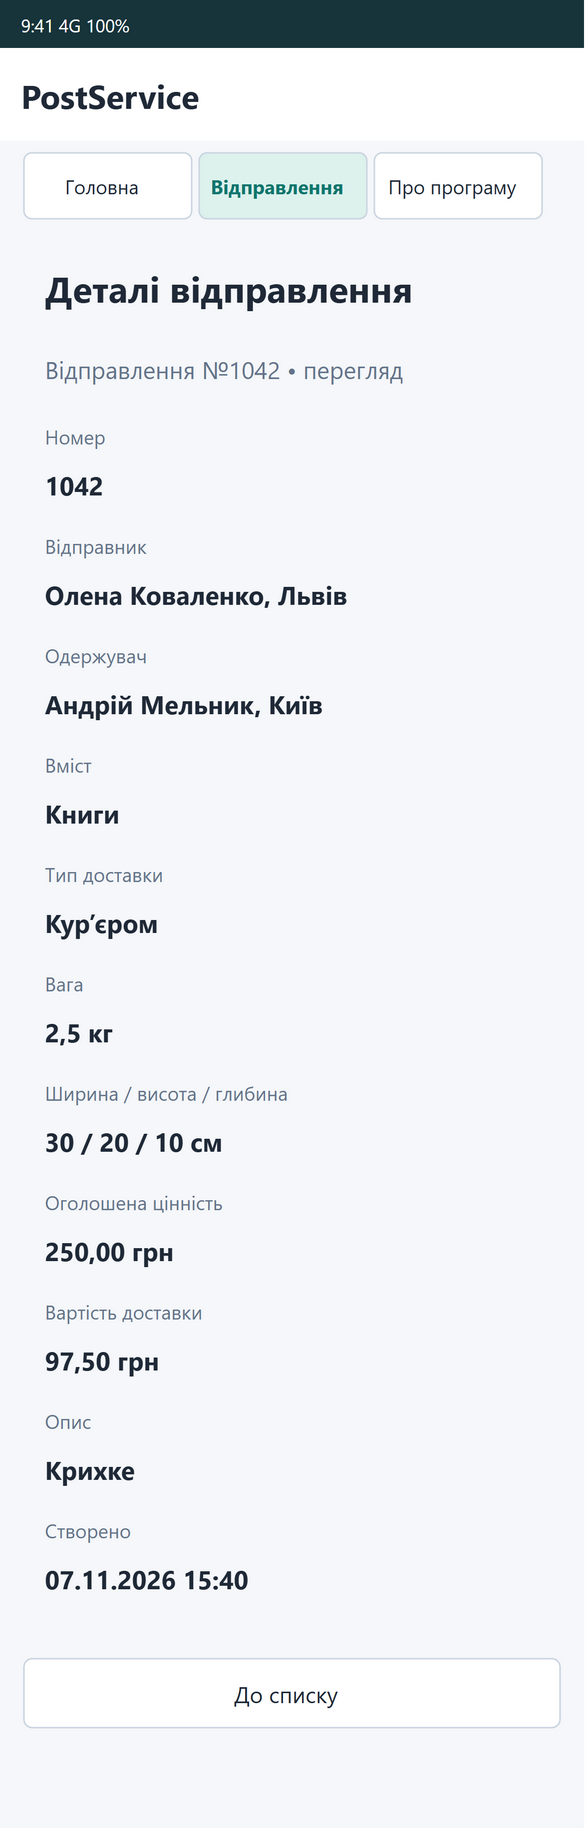

The diagram above was exported from draw.io. Its source (the exported page's mxGraphModel, read from the mxfile embedded in the PNG):
<mxGraphModel dx="390" dy="1220" grid="0" gridSize="10" guides="1" tooltips="1" connect="1" arrows="1" fold="1" page="1" pageScale="1" pageWidth="390" pageHeight="1220" math="0" shadow="0" background="#FFFFFF">
  <root>
    <mxCell id="0" />
    <mxCell id="1" parent="0" />
    <mxCell id="mobile-details-c2" value="" vertex="1" parent="1" style="rounded=0;arcSize=12;whiteSpace=wrap;html=0;fillColor=#F5F7FA;strokeColor=none;fontFamily=Segoe UI;fontSize=16;fontColor=#1F2937;fontStyle=0;align=left;verticalAlign=middle;spacingLeft=12;spacingRight=8;spacingTop=2;spacingBottom=2;">
      <mxGeometry x="0" y="0" width="390" height="1220" as="geometry" />
    </mxCell>
    <mxCell id="mobile-details-c3" value="9:41                         4G     100%" vertex="1" parent="1" style="rounded=0;arcSize=12;whiteSpace=wrap;html=0;fillColor=#17343B;strokeColor=none;fontFamily=Segoe UI;fontSize=12;fontColor=#FFFFFF;fontStyle=0;align=left;verticalAlign=middle;spacingLeft=12;spacingRight=8;spacingTop=2;spacingBottom=2;">
      <mxGeometry x="0" y="0" width="390" height="32" as="geometry" />
    </mxCell>
    <object id="mobile-details-c4" label="PostService" link="data:page/id,mobile-home">
      <mxCell vertex="1" parent="1" style="rounded=0;arcSize=12;whiteSpace=wrap;html=0;fillColor=#FFFFFF;strokeColor=none;fontFamily=Segoe UI;fontSize=22;fontColor=#1F2937;fontStyle=1;align=left;verticalAlign=middle;spacingLeft=12;spacingRight=8;spacingTop=2;spacingBottom=2;">
        <mxGeometry x="0" y="32" width="390" height="62" as="geometry" />
      </mxCell>
    </object>
    <object id="mobile-details-c5" label="Головна" link="data:page/id,mobile-home">
      <mxCell vertex="1" parent="1" style="rounded=1;arcSize=12;whiteSpace=wrap;html=0;fillColor=#FFFFFF;strokeColor=#CBD5E1;fontFamily=Segoe UI;fontSize=13;fontColor=#1F2937;fontStyle=0;align=center;verticalAlign=middle;spacingLeft=0;spacingRight=8;spacingTop=2;spacingBottom=2;">
        <mxGeometry x="16" y="102" width="112" height="44" as="geometry" />
      </mxCell>
    </object>
    <object id="mobile-details-c6" label="Відправлення" link="data:page/id,mobile-list">
      <mxCell vertex="1" parent="1" style="rounded=1;arcSize=12;whiteSpace=wrap;html=0;fillColor=#DDF2ED;strokeColor=#CBD5E1;fontFamily=Segoe UI;fontSize=13;fontColor=#0F766E;fontStyle=1;align=center;verticalAlign=middle;spacingLeft=0;spacingRight=8;spacingTop=2;spacingBottom=2;">
        <mxGeometry x="133" y="102" width="112" height="44" as="geometry" />
      </mxCell>
    </object>
    <object id="mobile-details-c7" label="Про програму" link="data:page/id,mobile-about">
      <mxCell vertex="1" parent="1" style="rounded=1;arcSize=12;whiteSpace=wrap;html=0;fillColor=#FFFFFF;strokeColor=#CBD5E1;fontFamily=Segoe UI;fontSize=13;fontColor=#1F2937;fontStyle=0;align=center;verticalAlign=middle;spacingLeft=0;spacingRight=8;spacingTop=2;spacingBottom=2;">
        <mxGeometry x="250" y="102" width="112" height="44" as="geometry" />
      </mxCell>
    </object>
    <mxCell id="mobile-details-c8" value="Деталі відправлення" vertex="1" parent="1" style="rounded=0;arcSize=12;whiteSpace=wrap;html=0;fillColor=none;strokeColor=none;fontFamily=Segoe UI;fontSize=24;fontColor=#1F2937;fontStyle=1;align=left;verticalAlign=middle;spacingLeft=12;spacingRight=8;spacingTop=2;spacingBottom=2;">
      <mxGeometry x="16" y="170" width="358" height="44" as="geometry" />
    </mxCell>
    <mxCell id="mobile-details-c9" value="Відправлення №1042 • перегляд" vertex="1" parent="1" style="rounded=0;arcSize=12;whiteSpace=wrap;html=0;fillColor=none;strokeColor=none;fontFamily=Segoe UI;fontSize=16;fontColor=#64748B;fontStyle=0;align=left;verticalAlign=middle;spacingLeft=12;spacingRight=8;spacingTop=2;spacingBottom=2;">
      <mxGeometry x="16" y="230" width="358" height="32" as="geometry" />
    </mxCell>
    <mxCell id="mobile-details-c10" value="Номер" vertex="1" parent="1" style="rounded=0;arcSize=12;whiteSpace=wrap;html=0;fillColor=none;strokeColor=none;fontFamily=Segoe UI;fontSize=13;fontColor=#64748B;fontStyle=0;align=left;verticalAlign=middle;spacingLeft=12;spacingRight=8;spacingTop=2;spacingBottom=2;">
      <mxGeometry x="16" y="278" width="358" height="26" as="geometry" />
    </mxCell>
    <mxCell id="mobile-details-c11" value="1042" vertex="1" parent="1" style="rounded=0;arcSize=12;whiteSpace=wrap;html=0;fillColor=none;strokeColor=none;fontFamily=Segoe UI;fontSize=17;fontColor=#1F2937;fontStyle=1;align=left;verticalAlign=middle;spacingLeft=12;spacingRight=8;spacingTop=2;spacingBottom=2;">
      <mxGeometry x="16" y="306" width="358" height="34" as="geometry" />
    </mxCell>
    <mxCell id="mobile-details-c12" value="Відправник" vertex="1" parent="1" style="rounded=0;arcSize=12;whiteSpace=wrap;html=0;fillColor=none;strokeColor=none;fontFamily=Segoe UI;fontSize=13;fontColor=#64748B;fontStyle=0;align=left;verticalAlign=middle;spacingLeft=12;spacingRight=8;spacingTop=2;spacingBottom=2;">
      <mxGeometry x="16" y="351" width="358" height="26" as="geometry" />
    </mxCell>
    <mxCell id="mobile-details-c13" value="Олена Коваленко, Львів" vertex="1" parent="1" style="rounded=0;arcSize=12;whiteSpace=wrap;html=0;fillColor=none;strokeColor=none;fontFamily=Segoe UI;fontSize=17;fontColor=#1F2937;fontStyle=1;align=left;verticalAlign=middle;spacingLeft=12;spacingRight=8;spacingTop=2;spacingBottom=2;">
      <mxGeometry x="16" y="379" width="358" height="34" as="geometry" />
    </mxCell>
    <mxCell id="mobile-details-c14" value="Одержувач" vertex="1" parent="1" style="rounded=0;arcSize=12;whiteSpace=wrap;html=0;fillColor=none;strokeColor=none;fontFamily=Segoe UI;fontSize=13;fontColor=#64748B;fontStyle=0;align=left;verticalAlign=middle;spacingLeft=12;spacingRight=8;spacingTop=2;spacingBottom=2;">
      <mxGeometry x="16" y="424" width="358" height="26" as="geometry" />
    </mxCell>
    <mxCell id="mobile-details-c15" value="Андрій Мельник, Київ" vertex="1" parent="1" style="rounded=0;arcSize=12;whiteSpace=wrap;html=0;fillColor=none;strokeColor=none;fontFamily=Segoe UI;fontSize=17;fontColor=#1F2937;fontStyle=1;align=left;verticalAlign=middle;spacingLeft=12;spacingRight=8;spacingTop=2;spacingBottom=2;">
      <mxGeometry x="16" y="452" width="358" height="34" as="geometry" />
    </mxCell>
    <mxCell id="mobile-details-c16" value="Вміст" vertex="1" parent="1" style="rounded=0;arcSize=12;whiteSpace=wrap;html=0;fillColor=none;strokeColor=none;fontFamily=Segoe UI;fontSize=13;fontColor=#64748B;fontStyle=0;align=left;verticalAlign=middle;spacingLeft=12;spacingRight=8;spacingTop=2;spacingBottom=2;">
      <mxGeometry x="16" y="497" width="358" height="26" as="geometry" />
    </mxCell>
    <mxCell id="mobile-details-c17" value="Книги" vertex="1" parent="1" style="rounded=0;arcSize=12;whiteSpace=wrap;html=0;fillColor=none;strokeColor=none;fontFamily=Segoe UI;fontSize=17;fontColor=#1F2937;fontStyle=1;align=left;verticalAlign=middle;spacingLeft=12;spacingRight=8;spacingTop=2;spacingBottom=2;">
      <mxGeometry x="16" y="525" width="358" height="34" as="geometry" />
    </mxCell>
    <mxCell id="mobile-details-c18" value="Тип доставки" vertex="1" parent="1" style="rounded=0;arcSize=12;whiteSpace=wrap;html=0;fillColor=none;strokeColor=none;fontFamily=Segoe UI;fontSize=13;fontColor=#64748B;fontStyle=0;align=left;verticalAlign=middle;spacingLeft=12;spacingRight=8;spacingTop=2;spacingBottom=2;">
      <mxGeometry x="16" y="570" width="358" height="26" as="geometry" />
    </mxCell>
    <mxCell id="mobile-details-c19" value="Кур’єром" vertex="1" parent="1" style="rounded=0;arcSize=12;whiteSpace=wrap;html=0;fillColor=none;strokeColor=none;fontFamily=Segoe UI;fontSize=17;fontColor=#1F2937;fontStyle=1;align=left;verticalAlign=middle;spacingLeft=12;spacingRight=8;spacingTop=2;spacingBottom=2;">
      <mxGeometry x="16" y="598" width="358" height="34" as="geometry" />
    </mxCell>
    <mxCell id="mobile-details-c20" value="Вага" vertex="1" parent="1" style="rounded=0;arcSize=12;whiteSpace=wrap;html=0;fillColor=none;strokeColor=none;fontFamily=Segoe UI;fontSize=13;fontColor=#64748B;fontStyle=0;align=left;verticalAlign=middle;spacingLeft=12;spacingRight=8;spacingTop=2;spacingBottom=2;">
      <mxGeometry x="16" y="643" width="358" height="26" as="geometry" />
    </mxCell>
    <mxCell id="mobile-details-c21" value="2,5 кг" vertex="1" parent="1" style="rounded=0;arcSize=12;whiteSpace=wrap;html=0;fillColor=none;strokeColor=none;fontFamily=Segoe UI;fontSize=17;fontColor=#1F2937;fontStyle=1;align=left;verticalAlign=middle;spacingLeft=12;spacingRight=8;spacingTop=2;spacingBottom=2;">
      <mxGeometry x="16" y="671" width="358" height="34" as="geometry" />
    </mxCell>
    <mxCell id="mobile-details-c22" value="Ширина / висота / глибина" vertex="1" parent="1" style="rounded=0;arcSize=12;whiteSpace=wrap;html=0;fillColor=none;strokeColor=none;fontFamily=Segoe UI;fontSize=13;fontColor=#64748B;fontStyle=0;align=left;verticalAlign=middle;spacingLeft=12;spacingRight=8;spacingTop=2;spacingBottom=2;">
      <mxGeometry x="16" y="716" width="358" height="26" as="geometry" />
    </mxCell>
    <mxCell id="mobile-details-c23" value="30 / 20 / 10 см" vertex="1" parent="1" style="rounded=0;arcSize=12;whiteSpace=wrap;html=0;fillColor=none;strokeColor=none;fontFamily=Segoe UI;fontSize=17;fontColor=#1F2937;fontStyle=1;align=left;verticalAlign=middle;spacingLeft=12;spacingRight=8;spacingTop=2;spacingBottom=2;">
      <mxGeometry x="16" y="744" width="358" height="34" as="geometry" />
    </mxCell>
    <mxCell id="mobile-details-c24" value="Оголошена цінність" vertex="1" parent="1" style="rounded=0;arcSize=12;whiteSpace=wrap;html=0;fillColor=none;strokeColor=none;fontFamily=Segoe UI;fontSize=13;fontColor=#64748B;fontStyle=0;align=left;verticalAlign=middle;spacingLeft=12;spacingRight=8;spacingTop=2;spacingBottom=2;">
      <mxGeometry x="16" y="789" width="358" height="26" as="geometry" />
    </mxCell>
    <mxCell id="mobile-details-c25" value="250,00 грн" vertex="1" parent="1" style="rounded=0;arcSize=12;whiteSpace=wrap;html=0;fillColor=none;strokeColor=none;fontFamily=Segoe UI;fontSize=17;fontColor=#1F2937;fontStyle=1;align=left;verticalAlign=middle;spacingLeft=12;spacingRight=8;spacingTop=2;spacingBottom=2;">
      <mxGeometry x="16" y="817" width="358" height="34" as="geometry" />
    </mxCell>
    <mxCell id="mobile-details-c26" value="Вартість доставки" vertex="1" parent="1" style="rounded=0;arcSize=12;whiteSpace=wrap;html=0;fillColor=none;strokeColor=none;fontFamily=Segoe UI;fontSize=13;fontColor=#64748B;fontStyle=0;align=left;verticalAlign=middle;spacingLeft=12;spacingRight=8;spacingTop=2;spacingBottom=2;">
      <mxGeometry x="16" y="862" width="358" height="26" as="geometry" />
    </mxCell>
    <mxCell id="mobile-details-c27" value="97,50 грн" vertex="1" parent="1" style="rounded=0;arcSize=12;whiteSpace=wrap;html=0;fillColor=none;strokeColor=none;fontFamily=Segoe UI;fontSize=17;fontColor=#1F2937;fontStyle=1;align=left;verticalAlign=middle;spacingLeft=12;spacingRight=8;spacingTop=2;spacingBottom=2;">
      <mxGeometry x="16" y="890" width="358" height="34" as="geometry" />
    </mxCell>
    <mxCell id="mobile-details-c28" value="Опис" vertex="1" parent="1" style="rounded=0;arcSize=12;whiteSpace=wrap;html=0;fillColor=none;strokeColor=none;fontFamily=Segoe UI;fontSize=13;fontColor=#64748B;fontStyle=0;align=left;verticalAlign=middle;spacingLeft=12;spacingRight=8;spacingTop=2;spacingBottom=2;">
      <mxGeometry x="16" y="935" width="358" height="26" as="geometry" />
    </mxCell>
    <mxCell id="mobile-details-c29" value="Крихке" vertex="1" parent="1" style="rounded=0;arcSize=12;whiteSpace=wrap;html=0;fillColor=none;strokeColor=none;fontFamily=Segoe UI;fontSize=17;fontColor=#1F2937;fontStyle=1;align=left;verticalAlign=middle;spacingLeft=12;spacingRight=8;spacingTop=2;spacingBottom=2;">
      <mxGeometry x="16" y="963" width="358" height="34" as="geometry" />
    </mxCell>
    <mxCell id="mobile-details-c30" value="Створено" vertex="1" parent="1" style="rounded=0;arcSize=12;whiteSpace=wrap;html=0;fillColor=none;strokeColor=none;fontFamily=Segoe UI;fontSize=13;fontColor=#64748B;fontStyle=0;align=left;verticalAlign=middle;spacingLeft=12;spacingRight=8;spacingTop=2;spacingBottom=2;">
      <mxGeometry x="16" y="1008" width="358" height="26" as="geometry" />
    </mxCell>
    <mxCell id="mobile-details-c31" value="07.11.2026 15:40" vertex="1" parent="1" style="rounded=0;arcSize=12;whiteSpace=wrap;html=0;fillColor=none;strokeColor=none;fontFamily=Segoe UI;fontSize=17;fontColor=#1F2937;fontStyle=1;align=left;verticalAlign=middle;spacingLeft=12;spacingRight=8;spacingTop=2;spacingBottom=2;">
      <mxGeometry x="16" y="1036" width="358" height="34" as="geometry" />
    </mxCell>
    <object id="mobile-details-c32" label="До списку" link="data:page/id,mobile-list">
      <mxCell vertex="1" parent="1" style="rounded=1;arcSize=12;whiteSpace=wrap;html=0;fillColor=#FFFFFF;strokeColor=#CBD5E1;fontFamily=Segoe UI;fontSize=15;fontColor=#1F2937;fontStyle=0;align=center;verticalAlign=middle;spacingLeft=0;spacingRight=8;spacingTop=2;spacingBottom=2;">
        <mxGeometry x="16" y="1107" width="358" height="46" as="geometry" />
      </mxCell>
    </object>
  </root>
</mxGraphModel>